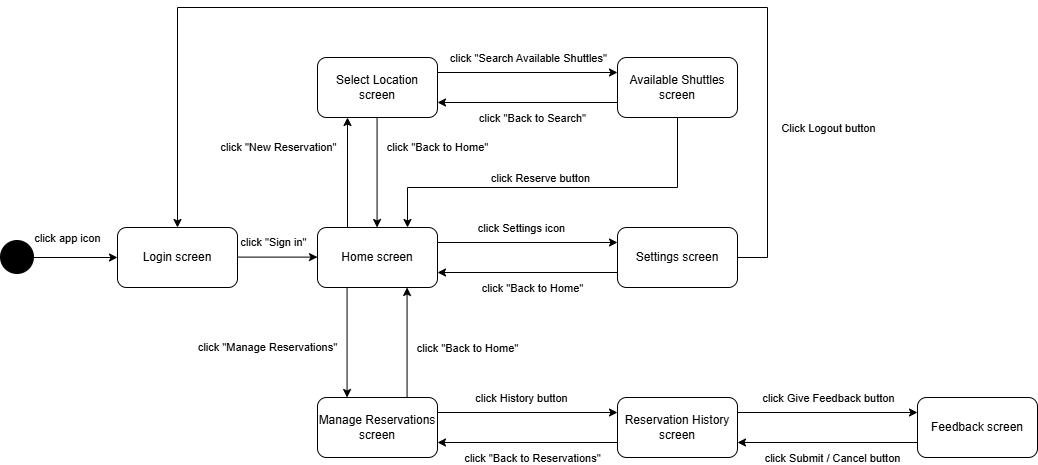

The diagram above was exported from draw.io. Its source (the exported page's mxGraphModel, read from the mxfile embedded in the PNG):
<mxGraphModel dx="1071" dy="491" grid="1" gridSize="10" guides="1" tooltips="1" connect="1" arrows="1" fold="1" page="1" pageScale="1" pageWidth="1169" pageHeight="827" math="0" shadow="0">
  <root>
    <mxCell id="0" />
    <mxCell id="1" parent="0" />
    <mxCell id="3OnNkssxlHsJD1KapGAd-1" value="Login screen" style="rounded=1;whiteSpace=wrap;html=1;" vertex="1" parent="1">
      <mxGeometry x="180" y="340" width="120" height="60" as="geometry" />
    </mxCell>
    <mxCell id="3OnNkssxlHsJD1KapGAd-2" value="Home screen" style="rounded=1;whiteSpace=wrap;html=1;" vertex="1" parent="1">
      <mxGeometry x="380" y="340" width="120" height="60" as="geometry" />
    </mxCell>
    <mxCell id="3OnNkssxlHsJD1KapGAd-6" value="" style="endArrow=classic;html=1;rounded=0;exitX=1;exitY=0.25;exitDx=0;exitDy=0;entryX=0;entryY=0.25;entryDx=0;entryDy=0;" edge="1" parent="1">
      <mxGeometry width="50" height="50" relative="1" as="geometry">
        <mxPoint x="300" y="369.6" as="sourcePoint" />
        <mxPoint x="380" y="369.6" as="targetPoint" />
      </mxGeometry>
    </mxCell>
    <mxCell id="3OnNkssxlHsJD1KapGAd-9" value="click &quot;Sign in&quot;" style="edgeLabel;html=1;align=center;verticalAlign=middle;resizable=0;points=[];" vertex="1" connectable="0" parent="3OnNkssxlHsJD1KapGAd-6">
      <mxGeometry x="-0.1024" y="1" relative="1" as="geometry">
        <mxPoint y="-14" as="offset" />
      </mxGeometry>
    </mxCell>
    <mxCell id="3OnNkssxlHsJD1KapGAd-10" value="Select Location screen" style="rounded=1;whiteSpace=wrap;html=1;" vertex="1" parent="1">
      <mxGeometry x="380" y="170" width="120" height="60" as="geometry" />
    </mxCell>
    <mxCell id="3OnNkssxlHsJD1KapGAd-11" value="" style="endArrow=classic;html=1;rounded=0;entryX=0.25;entryY=1;entryDx=0;entryDy=0;exitX=0.25;exitY=0;exitDx=0;exitDy=0;" edge="1" parent="1" source="3OnNkssxlHsJD1KapGAd-2" target="3OnNkssxlHsJD1KapGAd-10">
      <mxGeometry width="50" height="50" relative="1" as="geometry">
        <mxPoint x="370" y="370" as="sourcePoint" />
        <mxPoint x="420" y="320" as="targetPoint" />
      </mxGeometry>
    </mxCell>
    <mxCell id="3OnNkssxlHsJD1KapGAd-12" value="click &quot;New Reservation&quot;" style="edgeLabel;html=1;align=center;verticalAlign=middle;resizable=0;points=[];" vertex="1" connectable="0" parent="3OnNkssxlHsJD1KapGAd-11">
      <mxGeometry x="0.0635" relative="1" as="geometry">
        <mxPoint x="-70" y="-22" as="offset" />
      </mxGeometry>
    </mxCell>
    <mxCell id="3OnNkssxlHsJD1KapGAd-13" value="" style="endArrow=classic;html=1;rounded=0;exitX=0.75;exitY=1;exitDx=0;exitDy=0;entryX=0.75;entryY=0;entryDx=0;entryDy=0;" edge="1" parent="1">
      <mxGeometry width="50" height="50" relative="1" as="geometry">
        <mxPoint x="439.57" y="230" as="sourcePoint" />
        <mxPoint x="439.57" y="340" as="targetPoint" />
      </mxGeometry>
    </mxCell>
    <mxCell id="3OnNkssxlHsJD1KapGAd-14" value="click &quot;Back to Home&quot;" style="edgeLabel;html=1;align=center;verticalAlign=middle;resizable=0;points=[];" vertex="1" connectable="0" parent="3OnNkssxlHsJD1KapGAd-13">
      <mxGeometry x="-0.1051" relative="1" as="geometry">
        <mxPoint x="60" y="-20" as="offset" />
      </mxGeometry>
    </mxCell>
    <mxCell id="3OnNkssxlHsJD1KapGAd-15" value="Available Shuttles screen" style="rounded=1;whiteSpace=wrap;html=1;" vertex="1" parent="1">
      <mxGeometry x="680" y="170" width="120" height="60" as="geometry" />
    </mxCell>
    <mxCell id="3OnNkssxlHsJD1KapGAd-18" value="" style="endArrow=classic;html=1;rounded=0;exitX=1;exitY=0.25;exitDx=0;exitDy=0;entryX=0;entryY=0.25;entryDx=0;entryDy=0;" edge="1" parent="1" source="3OnNkssxlHsJD1KapGAd-10" target="3OnNkssxlHsJD1KapGAd-15">
      <mxGeometry width="50" height="50" relative="1" as="geometry">
        <mxPoint x="520" y="200" as="sourcePoint" />
        <mxPoint x="650" y="190" as="targetPoint" />
      </mxGeometry>
    </mxCell>
    <mxCell id="3OnNkssxlHsJD1KapGAd-21" value="click &quot;Search Available Shuttles&quot;" style="edgeLabel;html=1;align=center;verticalAlign=middle;resizable=0;points=[];" vertex="1" connectable="0" parent="3OnNkssxlHsJD1KapGAd-18">
      <mxGeometry x="-0.0778" relative="1" as="geometry">
        <mxPoint x="7" y="-15" as="offset" />
      </mxGeometry>
    </mxCell>
    <mxCell id="3OnNkssxlHsJD1KapGAd-19" value="" style="endArrow=classic;html=1;rounded=0;entryX=1;entryY=0.75;entryDx=0;entryDy=0;exitX=0;exitY=0.75;exitDx=0;exitDy=0;" edge="1" parent="1" source="3OnNkssxlHsJD1KapGAd-15" target="3OnNkssxlHsJD1KapGAd-10">
      <mxGeometry width="50" height="50" relative="1" as="geometry">
        <mxPoint x="600" y="240" as="sourcePoint" />
        <mxPoint x="650" y="190" as="targetPoint" />
      </mxGeometry>
    </mxCell>
    <mxCell id="3OnNkssxlHsJD1KapGAd-20" value="click &quot;Back to Search&quot;" style="edgeLabel;html=1;align=center;verticalAlign=middle;resizable=0;points=[];" vertex="1" connectable="0" parent="3OnNkssxlHsJD1KapGAd-19">
      <mxGeometry x="-0.0556" relative="1" as="geometry">
        <mxPoint y="15" as="offset" />
      </mxGeometry>
    </mxCell>
    <mxCell id="3OnNkssxlHsJD1KapGAd-23" value="Settings screen" style="rounded=1;whiteSpace=wrap;html=1;" vertex="1" parent="1">
      <mxGeometry x="680" y="340" width="120" height="60" as="geometry" />
    </mxCell>
    <mxCell id="3OnNkssxlHsJD1KapGAd-24" value="" style="endArrow=classic;html=1;rounded=0;exitX=1;exitY=0.25;exitDx=0;exitDy=0;entryX=0;entryY=0.25;entryDx=0;entryDy=0;" edge="1" parent="1" target="3OnNkssxlHsJD1KapGAd-23">
      <mxGeometry width="50" height="50" relative="1" as="geometry">
        <mxPoint x="500" y="355" as="sourcePoint" />
        <mxPoint x="650" y="360" as="targetPoint" />
      </mxGeometry>
    </mxCell>
    <mxCell id="3OnNkssxlHsJD1KapGAd-25" value="click Settings icon" style="edgeLabel;html=1;align=center;verticalAlign=middle;resizable=0;points=[];" vertex="1" connectable="0" parent="3OnNkssxlHsJD1KapGAd-24">
      <mxGeometry x="-0.0778" relative="1" as="geometry">
        <mxPoint y="-15" as="offset" />
      </mxGeometry>
    </mxCell>
    <mxCell id="3OnNkssxlHsJD1KapGAd-26" value="" style="endArrow=classic;html=1;rounded=0;entryX=1;entryY=0.75;entryDx=0;entryDy=0;exitX=0;exitY=0.75;exitDx=0;exitDy=0;" edge="1" parent="1" source="3OnNkssxlHsJD1KapGAd-23">
      <mxGeometry width="50" height="50" relative="1" as="geometry">
        <mxPoint x="600" y="410" as="sourcePoint" />
        <mxPoint x="500" y="385" as="targetPoint" />
      </mxGeometry>
    </mxCell>
    <mxCell id="3OnNkssxlHsJD1KapGAd-27" value="click &quot;Back to Home&lt;span style=&quot;background-color: light-dark(#ffffff, var(--ge-dark-color, #121212)); color: light-dark(rgb(0, 0, 0), rgb(255, 255, 255));&quot;&gt;&quot;&lt;/span&gt;" style="edgeLabel;html=1;align=center;verticalAlign=middle;resizable=0;points=[];" vertex="1" connectable="0" parent="3OnNkssxlHsJD1KapGAd-26">
      <mxGeometry x="-0.0556" relative="1" as="geometry">
        <mxPoint y="15" as="offset" />
      </mxGeometry>
    </mxCell>
    <mxCell id="3OnNkssxlHsJD1KapGAd-28" value="Manage Reservations screen" style="rounded=1;whiteSpace=wrap;html=1;" vertex="1" parent="1">
      <mxGeometry x="380" y="510" width="120" height="60" as="geometry" />
    </mxCell>
    <mxCell id="3OnNkssxlHsJD1KapGAd-29" value="" style="endArrow=none;html=1;rounded=0;entryX=0.25;entryY=1;entryDx=0;entryDy=0;exitX=0.25;exitY=0;exitDx=0;exitDy=0;startArrow=classic;startFill=1;endFill=0;" edge="1" parent="1">
      <mxGeometry width="50" height="50" relative="1" as="geometry">
        <mxPoint x="409.57" y="510" as="sourcePoint" />
        <mxPoint x="409.57" y="400" as="targetPoint" />
      </mxGeometry>
    </mxCell>
    <mxCell id="3OnNkssxlHsJD1KapGAd-30" value="click &quot;Manage Reservations&quot;" style="edgeLabel;html=1;align=center;verticalAlign=middle;resizable=0;points=[];" vertex="1" connectable="0" parent="3OnNkssxlHsJD1KapGAd-29">
      <mxGeometry x="0.0635" relative="1" as="geometry">
        <mxPoint x="-80" y="8" as="offset" />
      </mxGeometry>
    </mxCell>
    <mxCell id="3OnNkssxlHsJD1KapGAd-31" value="" style="endArrow=none;html=1;rounded=0;exitX=0.75;exitY=1;exitDx=0;exitDy=0;entryX=0.75;entryY=0;entryDx=0;entryDy=0;endFill=0;startArrow=classic;startFill=1;" edge="1" parent="1">
      <mxGeometry width="50" height="50" relative="1" as="geometry">
        <mxPoint x="469.57" y="400" as="sourcePoint" />
        <mxPoint x="469.57" y="510" as="targetPoint" />
      </mxGeometry>
    </mxCell>
    <mxCell id="3OnNkssxlHsJD1KapGAd-32" value="click &quot;Back to Home&quot;" style="edgeLabel;html=1;align=center;verticalAlign=middle;resizable=0;points=[];" vertex="1" connectable="0" parent="3OnNkssxlHsJD1KapGAd-31">
      <mxGeometry x="-0.1051" relative="1" as="geometry">
        <mxPoint x="60" y="11" as="offset" />
      </mxGeometry>
    </mxCell>
    <mxCell id="3OnNkssxlHsJD1KapGAd-34" value="Reservation History screen" style="rounded=1;whiteSpace=wrap;html=1;" vertex="1" parent="1">
      <mxGeometry x="680" y="510" width="120" height="60" as="geometry" />
    </mxCell>
    <mxCell id="3OnNkssxlHsJD1KapGAd-35" value="" style="endArrow=classic;html=1;rounded=0;exitX=1;exitY=0.25;exitDx=0;exitDy=0;entryX=0;entryY=0.25;entryDx=0;entryDy=0;" edge="1" parent="1" target="3OnNkssxlHsJD1KapGAd-34">
      <mxGeometry width="50" height="50" relative="1" as="geometry">
        <mxPoint x="500" y="525" as="sourcePoint" />
        <mxPoint x="650" y="530" as="targetPoint" />
      </mxGeometry>
    </mxCell>
    <mxCell id="3OnNkssxlHsJD1KapGAd-36" value="click History button" style="edgeLabel;html=1;align=center;verticalAlign=middle;resizable=0;points=[];" vertex="1" connectable="0" parent="3OnNkssxlHsJD1KapGAd-35">
      <mxGeometry x="-0.0778" relative="1" as="geometry">
        <mxPoint y="-15" as="offset" />
      </mxGeometry>
    </mxCell>
    <mxCell id="3OnNkssxlHsJD1KapGAd-37" value="" style="endArrow=classic;html=1;rounded=0;entryX=1;entryY=0.75;entryDx=0;entryDy=0;exitX=0;exitY=0.75;exitDx=0;exitDy=0;" edge="1" parent="1" source="3OnNkssxlHsJD1KapGAd-34">
      <mxGeometry width="50" height="50" relative="1" as="geometry">
        <mxPoint x="600" y="580" as="sourcePoint" />
        <mxPoint x="500" y="555" as="targetPoint" />
      </mxGeometry>
    </mxCell>
    <mxCell id="3OnNkssxlHsJD1KapGAd-38" value="click &quot;Back to Reservations&lt;span style=&quot;background-color: light-dark(#ffffff, var(--ge-dark-color, #121212)); color: light-dark(rgb(0, 0, 0), rgb(255, 255, 255));&quot;&gt;&quot;&lt;/span&gt;" style="edgeLabel;html=1;align=center;verticalAlign=middle;resizable=0;points=[];" vertex="1" connectable="0" parent="3OnNkssxlHsJD1KapGAd-37">
      <mxGeometry x="-0.0556" relative="1" as="geometry">
        <mxPoint y="15" as="offset" />
      </mxGeometry>
    </mxCell>
    <mxCell id="3OnNkssxlHsJD1KapGAd-39" value="Feedback screen" style="rounded=1;whiteSpace=wrap;html=1;" vertex="1" parent="1">
      <mxGeometry x="980" y="510" width="120" height="60" as="geometry" />
    </mxCell>
    <mxCell id="3OnNkssxlHsJD1KapGAd-40" value="" style="endArrow=classic;html=1;rounded=0;exitX=1;exitY=0.25;exitDx=0;exitDy=0;entryX=0;entryY=0.25;entryDx=0;entryDy=0;" edge="1" parent="1" target="3OnNkssxlHsJD1KapGAd-39">
      <mxGeometry width="50" height="50" relative="1" as="geometry">
        <mxPoint x="800" y="525" as="sourcePoint" />
        <mxPoint x="950" y="530" as="targetPoint" />
      </mxGeometry>
    </mxCell>
    <mxCell id="3OnNkssxlHsJD1KapGAd-41" value="click Give Feedback button" style="edgeLabel;html=1;align=center;verticalAlign=middle;resizable=0;points=[];" vertex="1" connectable="0" parent="3OnNkssxlHsJD1KapGAd-40">
      <mxGeometry x="-0.0778" relative="1" as="geometry">
        <mxPoint x="7" y="-15" as="offset" />
      </mxGeometry>
    </mxCell>
    <mxCell id="3OnNkssxlHsJD1KapGAd-42" value="" style="endArrow=classic;html=1;rounded=0;entryX=1;entryY=0.75;entryDx=0;entryDy=0;exitX=0;exitY=0.75;exitDx=0;exitDy=0;" edge="1" parent="1" source="3OnNkssxlHsJD1KapGAd-39">
      <mxGeometry width="50" height="50" relative="1" as="geometry">
        <mxPoint x="900" y="580" as="sourcePoint" />
        <mxPoint x="800" y="555" as="targetPoint" />
      </mxGeometry>
    </mxCell>
    <mxCell id="3OnNkssxlHsJD1KapGAd-43" value="click Submit / Cancel button" style="edgeLabel;html=1;align=center;verticalAlign=middle;resizable=0;points=[];" vertex="1" connectable="0" parent="3OnNkssxlHsJD1KapGAd-42">
      <mxGeometry x="-0.0556" relative="1" as="geometry">
        <mxPoint y="15" as="offset" />
      </mxGeometry>
    </mxCell>
    <mxCell id="3OnNkssxlHsJD1KapGAd-47" value="" style="endArrow=none;html=1;rounded=0;exitX=0.5;exitY=0;exitDx=0;exitDy=0;startArrow=classic;startFill=1;endFill=0;" edge="1" parent="1" source="3OnNkssxlHsJD1KapGAd-1">
      <mxGeometry width="50" height="50" relative="1" as="geometry">
        <mxPoint x="235" y="340" as="sourcePoint" />
        <mxPoint x="800" y="370" as="targetPoint" />
        <Array as="points">
          <mxPoint x="240" y="120" />
          <mxPoint x="830" y="120" />
          <mxPoint x="830" y="370" />
        </Array>
      </mxGeometry>
    </mxCell>
    <mxCell id="3OnNkssxlHsJD1KapGAd-49" value="Click Logout button" style="edgeLabel;html=1;align=center;verticalAlign=middle;resizable=0;points=[];" vertex="1" connectable="0" parent="3OnNkssxlHsJD1KapGAd-47">
      <mxGeometry x="-0.0456" y="2" relative="1" as="geometry">
        <mxPoint x="350" y="122" as="offset" />
      </mxGeometry>
    </mxCell>
    <mxCell id="3OnNkssxlHsJD1KapGAd-50" value="" style="shape=waypoint;sketch=0;fillStyle=solid;size=6;pointerEvents=1;points=[];fillColor=none;resizable=0;rotatable=0;perimeter=centerPerimeter;snapToPoint=1;strokeWidth=15;" vertex="1" parent="1">
      <mxGeometry x="70" y="360" width="20" height="20" as="geometry" />
    </mxCell>
    <mxCell id="3OnNkssxlHsJD1KapGAd-51" value="" style="endArrow=classic;html=1;rounded=0;entryX=0;entryY=0.5;entryDx=0;entryDy=0;exitX=1.163;exitY=0.472;exitDx=0;exitDy=0;exitPerimeter=0;" edge="1" parent="1" source="3OnNkssxlHsJD1KapGAd-50" target="3OnNkssxlHsJD1KapGAd-1">
      <mxGeometry width="50" height="50" relative="1" as="geometry">
        <mxPoint x="120" y="370" as="sourcePoint" />
        <mxPoint x="310" y="340" as="targetPoint" />
      </mxGeometry>
    </mxCell>
    <mxCell id="3OnNkssxlHsJD1KapGAd-52" value="click app icon" style="edgeLabel;html=1;align=center;verticalAlign=middle;resizable=0;points=[];" vertex="1" connectable="0" parent="3OnNkssxlHsJD1KapGAd-51">
      <mxGeometry x="-0.0446" y="1" relative="1" as="geometry">
        <mxPoint x="2" y="-19" as="offset" />
      </mxGeometry>
    </mxCell>
    <mxCell id="3OnNkssxlHsJD1KapGAd-55" value="" style="endArrow=classic;html=1;rounded=0;exitX=0.5;exitY=1;exitDx=0;exitDy=0;entryX=0.75;entryY=0;entryDx=0;entryDy=0;" edge="1" parent="1" source="3OnNkssxlHsJD1KapGAd-15" target="3OnNkssxlHsJD1KapGAd-2">
      <mxGeometry width="50" height="50" relative="1" as="geometry">
        <mxPoint x="520" y="370" as="sourcePoint" />
        <mxPoint x="570" y="320" as="targetPoint" />
        <Array as="points">
          <mxPoint x="740" y="300" />
          <mxPoint x="470" y="300" />
        </Array>
      </mxGeometry>
    </mxCell>
    <mxCell id="3OnNkssxlHsJD1KapGAd-56" value="click Reserve button" style="edgeLabel;html=1;align=center;verticalAlign=middle;resizable=0;points=[];" vertex="1" connectable="0" parent="3OnNkssxlHsJD1KapGAd-55">
      <mxGeometry x="0.0897" y="-3" relative="1" as="geometry">
        <mxPoint y="-7" as="offset" />
      </mxGeometry>
    </mxCell>
  </root>
</mxGraphModel>